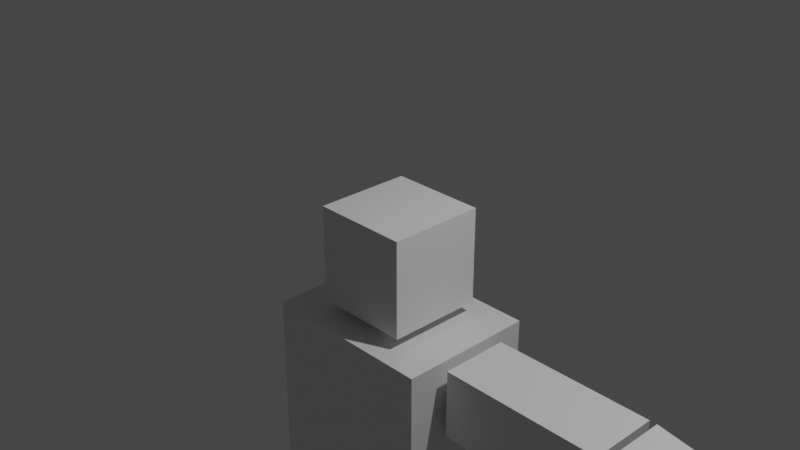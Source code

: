 # Source: orc.blend  (saved by Blender 2.83.18; exported with 4.5.12 LTS)
import bpy
from mathutils import Matrix  # noqa: F401  (used for matrix-valued properties, if any)

bpy.ops.wm.read_factory_settings(use_empty=True)
scene = bpy.context.scene
scene.name = 'Scene'

# ---- collections
col_collection = bpy.data.collections.new('Collection'); scene.collection.children.link(col_collection)

# ---- materials (node trees are filled in below, after node groups)
mat_material = bpy.data.materials.new('Material')
mat_material.alpha_threshold = 0.0
mat_material.use_transparent_shadow = False
mat_material.line_color = (0.0, 0.0, 0.0, 1.0)

# ---- material node trees
mat_material.use_nodes = True; mat_material.node_tree.nodes.clear()
_N = mat_material.node_tree.nodes; _L = mat_material.node_tree.links
n0 = _N.new('ShaderNodeOutputMaterial'); n0.name = 'Material Output'; n0.location = (300, 300)
n1 = _N.new('ShaderNodeBsdfPrincipled'); n1.name = 'Principled BSDF'; n1.location = (10, 300)
n1.distribution = 'GGX'
n1.subsurface_method = 'BURLEY'
n1.inputs[2].default_value = 0.4
n1.inputs[3].default_value = 1.45
n1.inputs[27].default_value = (0.0, 0.0, 0.0, 1.0)
n1.inputs[28].default_value = 1.0
_L.new(n1.outputs[0], n0.inputs[0])
n0.is_active_output = True

# ---- world
world_world = bpy.data.worlds.new('World'); scene.world = world_world
world_world.use_nodes = True; world_world.node_tree.nodes.clear()
_N = world_world.node_tree.nodes; _L = world_world.node_tree.links
n0 = _N.new('ShaderNodeOutputWorld'); n0.name = 'World Output'; n0.location = (300, 300)
n1 = _N.new('ShaderNodeBackground'); n1.name = 'Background'; n1.location = (10, 300)
n1.inputs[0].default_value = (0.05088, 0.05088, 0.05088, 1.0)
_L.new(n1.outputs[0], n0.inputs[0])
n0.is_active_output = True
world_world.color = (0.05088, 0.05088, 0.05088)
world_world.use_sun_shadow = False
world_world.sun_shadow_jitter_overblur = 0.0

# ---- cameras
cam_camera = bpy.data.cameras.new('Camera')
cam_camera.clip_end = 100.0
cam_camera.ortho_scale = 7.314

# ---- lights
light_light = bpy.data.lights.new('Light', 'POINT')
light_light.transmission_factor = 0.0
light_light.energy = 1000.0
light_light.shadow_soft_size = 0.1
light_light.shadow_maximum_resolution = 0.006
light_light.use_absolute_resolution = True

# ---- meshes
me_cube = bpy.data.meshes.new('Cube')
me_cube.from_pydata([(1.0, 1.0, 1.0), (1.0, 1.0, -1.0), (1.0, -1.0, 1.0), (1.0, -1.0, -1.0), (-1.0, 1.0, 1.0), (-1.0, 1.0, -1.0), (-1.0, -1.0, 1.0), (-1.0, -1.0, -1.0)], [], [(0, 4, 6, 2), (3, 2, 6, 7), (7, 6, 4, 5), (5, 1, 3, 7), (1, 0, 2, 3), (5, 4, 0, 1)])
_uv = me_cube.uv_layers.new(name='UVMap')
_uv.uv.foreach_set('vector', [0.625, 0.5, 0.875, 0.5, 0.875, 0.75, 0.625, 0.75, 0.375, 0.75, 0.625, 0.75, 0.625, 1.0, 0.375, 1.0, 0.375, 0.0, 0.625, 0.0, 0.625, 0.25, 0.375, 0.25, 0.125, 0.5, 0.375, 0.5, 0.375, 0.75, 0.125, 0.75, 0.375, 0.5, 0.625, 0.5, 0.625, 0.75, 0.375, 0.75, 0.375, 0.25, 0.625, 0.25, 0.625, 0.5, 0.375, 0.5])
me_cube.materials.append(mat_material)
me_cube.use_remesh_preserve_volume = False
me_cube.use_remesh_preserve_attributes = False
me_cube.use_mirror_vertex_groups = False
me_cube.update()
me_cube_001 = bpy.data.meshes.new('Cube.001')
me_cube_001.from_pydata([(1.0, 1.0, 1.0), (1.0, 1.0, -1.0), (1.0, -1.0, 1.0), (1.0, -1.0, -1.0), (-1.0, 1.0, 1.0), (-1.0, 1.0, -1.0), (-1.0, -1.0, 1.0), (-1.0, -1.0, -1.0)], [], [(0, 4, 6, 2), (3, 2, 6, 7), (7, 6, 4, 5), (5, 1, 3, 7), (1, 0, 2, 3), (5, 4, 0, 1)])
_uv = me_cube_001.uv_layers.new(name='UVMap')
_uv.uv.foreach_set('vector', [0.625, 0.5, 0.875, 0.5, 0.875, 0.75, 0.625, 0.75, 0.375, 0.75, 0.625, 0.75, 0.625, 1.0, 0.375, 1.0, 0.375, 0.0, 0.625, 0.0, 0.625, 0.25, 0.375, 0.25, 0.125, 0.5, 0.375, 0.5, 0.375, 0.75, 0.125, 0.75, 0.375, 0.5, 0.625, 0.5, 0.625, 0.75, 0.375, 0.75, 0.375, 0.25, 0.625, 0.25, 0.625, 0.5, 0.375, 0.5])
me_cube_001.materials.append(mat_material)
me_cube_001.use_remesh_preserve_volume = False
me_cube_001.use_remesh_preserve_attributes = False
me_cube_001.use_mirror_vertex_groups = False
me_cube_001.update()
me_cube_002 = bpy.data.meshes.new('Cube.002')
me_cube_002.from_pydata([(1.0, 1.0, 1.0), (1.0, 1.0, -1.0), (1.0, -1.0, 1.0), (1.0, -1.0, -1.0), (-1.0, 1.0, 1.0), (-1.0, 1.0, -1.0), (-1.0, -1.0, 1.0), (-1.0, -1.0, -1.0)], [], [(0, 4, 6, 2), (3, 2, 6, 7), (7, 6, 4, 5), (5, 1, 3, 7), (1, 0, 2, 3), (5, 4, 0, 1)])
_uv = me_cube_002.uv_layers.new(name='UVMap')
_uv.uv.foreach_set('vector', [0.625, 0.5, 0.875, 0.5, 0.875, 0.75, 0.625, 0.75, 0.375, 0.75, 0.625, 0.75, 0.625, 1.0, 0.375, 1.0, 0.375, 0.0, 0.625, 0.0, 0.625, 0.25, 0.375, 0.25, 0.125, 0.5, 0.375, 0.5, 0.375, 0.75, 0.125, 0.75, 0.375, 0.5, 0.625, 0.5, 0.625, 0.75, 0.375, 0.75, 0.375, 0.25, 0.625, 0.25, 0.625, 0.5, 0.375, 0.5])
me_cube_002.materials.append(mat_material)
me_cube_002.use_remesh_preserve_volume = False
me_cube_002.use_remesh_preserve_attributes = False
me_cube_002.use_mirror_vertex_groups = False
me_cube_002.update()
me_cube_003 = bpy.data.meshes.new('Cube.003')
me_cube_003.from_pydata([(1.0, 0.702, 0.539), (1.0, 0.702, -0.539), (1.0, -0.702, 0.539), (1.0, -0.702, -0.539), (-1.0, 1.0, 1.0), (-1.0, 1.0, -1.0), (-1.0, -1.0, 1.0), (-1.0, -1.0, -1.0)], [], [(0, 4, 6, 2), (3, 2, 6, 7), (7, 6, 4, 5), (5, 1, 3, 7), (1, 0, 2, 3), (5, 4, 0, 1)])
_uv = me_cube_003.uv_layers.new(name='UVMap')
_uv.uv.foreach_set('vector', [0.625, 0.5, 0.875, 0.5, 0.875, 0.75, 0.625, 0.75, 0.375, 0.75, 0.625, 0.75, 0.625, 1.0, 0.375, 1.0, 0.375, 0.0, 0.625, 0.0, 0.625, 0.25, 0.375, 0.25, 0.125, 0.5, 0.375, 0.5, 0.375, 0.75, 0.125, 0.75, 0.375, 0.5, 0.625, 0.5, 0.625, 0.75, 0.375, 0.75, 0.375, 0.25, 0.625, 0.25, 0.625, 0.5, 0.375, 0.5])
me_cube_003.materials.append(mat_material)
me_cube_003.use_remesh_preserve_volume = False
me_cube_003.use_remesh_preserve_attributes = False
me_cube_003.use_mirror_vertex_groups = False
me_cube_003.update()
me_cube_004 = bpy.data.meshes.new('Cube.004')
me_cube_004.from_pydata([(1.0, 1.0, 1.0), (1.0, 1.0, -1.0), (1.0, -1.0, 1.0), (1.0, -1.0, -1.0), (-1.0, 1.0, 1.0), (-1.0, 1.0, -1.0), (-1.0, -1.0, 1.0), (-1.0, -1.0, -1.0)], [], [(0, 4, 6, 2), (3, 2, 6, 7), (7, 6, 4, 5), (5, 1, 3, 7), (1, 0, 2, 3), (5, 4, 0, 1)])
_uv = me_cube_004.uv_layers.new(name='UVMap')
_uv.uv.foreach_set('vector', [0.625, 0.5, 0.875, 0.5, 0.875, 0.75, 0.625, 0.75, 0.375, 0.75, 0.625, 0.75, 0.625, 1.0, 0.375, 1.0, 0.375, 0.0, 0.625, 0.0, 0.625, 0.25, 0.375, 0.25, 0.125, 0.5, 0.375, 0.5, 0.375, 0.75, 0.125, 0.75, 0.375, 0.5, 0.625, 0.5, 0.625, 0.75, 0.375, 0.75, 0.375, 0.25, 0.625, 0.25, 0.625, 0.5, 0.375, 0.5])
me_cube_004.materials.append(mat_material)
me_cube_004.use_remesh_preserve_volume = False
me_cube_004.use_remesh_preserve_attributes = False
me_cube_004.use_mirror_vertex_groups = False
me_cube_004.update()
me_cube_005 = bpy.data.meshes.new('Cube.005')
me_cube_005.from_pydata([(1.0, 1.0, 1.0), (1.0, 1.0, -1.0), (1.0, -1.0, 1.0), (1.0, -1.0, -1.0), (-1.0, 1.0, 1.0), (-1.0, 1.0, -1.0), (-1.0, -1.0, 1.0), (-1.0, -1.0, -1.0)], [], [(0, 4, 6, 2), (3, 2, 6, 7), (7, 6, 4, 5), (5, 1, 3, 7), (1, 0, 2, 3), (5, 4, 0, 1)])
_uv = me_cube_005.uv_layers.new(name='UVMap')
_uv.uv.foreach_set('vector', [0.625, 0.5, 0.875, 0.5, 0.875, 0.75, 0.625, 0.75, 0.375, 0.75, 0.625, 0.75, 0.625, 1.0, 0.375, 1.0, 0.375, 0.0, 0.625, 0.0, 0.625, 0.25, 0.375, 0.25, 0.125, 0.5, 0.375, 0.5, 0.375, 0.75, 0.125, 0.75, 0.375, 0.5, 0.625, 0.5, 0.625, 0.75, 0.375, 0.75, 0.375, 0.25, 0.625, 0.25, 0.625, 0.5, 0.375, 0.5])
me_cube_005.materials.append(mat_material)
me_cube_005.use_remesh_preserve_volume = False
me_cube_005.use_remesh_preserve_attributes = False
me_cube_005.use_mirror_vertex_groups = False
me_cube_005.update()
me_cube_006 = bpy.data.meshes.new('Cube.006')
me_cube_006.from_pydata([(1.0, 1.0, 1.0), (1.0, 1.0, -1.0), (1.0, -1.0, 1.0), (1.0, -1.0, -1.0), (-1.0, 1.0, 1.0), (-1.0, 1.0, -1.0), (-1.0, -1.0, 1.0), (-1.0, -1.0, -1.0)], [], [(0, 4, 6, 2), (3, 2, 6, 7), (7, 6, 4, 5), (5, 1, 3, 7), (1, 0, 2, 3), (5, 4, 0, 1)])
_uv = me_cube_006.uv_layers.new(name='UVMap')
_uv.uv.foreach_set('vector', [0.625, 0.5, 0.875, 0.5, 0.875, 0.75, 0.625, 0.75, 0.375, 0.75, 0.625, 0.75, 0.625, 1.0, 0.375, 1.0, 0.375, 0.0, 0.625, 0.0, 0.625, 0.25, 0.375, 0.25, 0.125, 0.5, 0.375, 0.5, 0.375, 0.75, 0.125, 0.75, 0.375, 0.5, 0.625, 0.5, 0.625, 0.75, 0.375, 0.75, 0.375, 0.25, 0.625, 0.25, 0.625, 0.5, 0.375, 0.5])
me_cube_006.materials.append(mat_material)
me_cube_006.use_remesh_preserve_volume = False
me_cube_006.use_remesh_preserve_attributes = False
me_cube_006.use_mirror_vertex_groups = False
me_cube_006.update()
me_cube_007 = bpy.data.meshes.new('Cube.007')
me_cube_007.from_pydata([(1.0, 1.0, 1.0), (1.0, 1.0, -1.0), (1.0, -1.0, 1.0), (1.0, -1.0, -1.0), (-1.0, 1.0, 1.0), (-1.0, 1.0, -1.0), (-1.0, -1.0, 1.0), (-1.0, -1.0, -1.0)], [], [(0, 4, 6, 2), (3, 2, 6, 7), (7, 6, 4, 5), (5, 1, 3, 7), (1, 0, 2, 3), (5, 4, 0, 1)])
_uv = me_cube_007.uv_layers.new(name='UVMap')
_uv.uv.foreach_set('vector', [0.625, 0.5, 0.875, 0.5, 0.875, 0.75, 0.625, 0.75, 0.375, 0.75, 0.625, 0.75, 0.625, 1.0, 0.375, 1.0, 0.375, 0.0, 0.625, 0.0, 0.625, 0.25, 0.375, 0.25, 0.125, 0.5, 0.375, 0.5, 0.375, 0.75, 0.125, 0.75, 0.375, 0.5, 0.625, 0.5, 0.625, 0.75, 0.375, 0.75, 0.375, 0.25, 0.625, 0.25, 0.625, 0.5, 0.375, 0.5])
me_cube_007.materials.append(mat_material)
me_cube_007.use_remesh_preserve_volume = False
me_cube_007.use_remesh_preserve_attributes = False
me_cube_007.use_mirror_vertex_groups = False
me_cube_007.update()
me_cube_008 = bpy.data.meshes.new('Cube.008')
me_cube_008.from_pydata([(1.0, 1.0, 1.0), (1.0, 1.0, -1.0), (1.0, -1.0, 1.0), (1.0, -1.0, -1.0), (-1.0, 1.0, 1.0), (-1.0, 1.0, -1.0), (-1.0, -1.0, 1.0), (-1.0, -1.0, -1.0)], [], [(0, 4, 6, 2), (3, 2, 6, 7), (7, 6, 4, 5), (5, 1, 3, 7), (1, 0, 2, 3), (5, 4, 0, 1)])
_uv = me_cube_008.uv_layers.new(name='UVMap')
_uv.uv.foreach_set('vector', [0.625, 0.5, 0.875, 0.5, 0.875, 0.75, 0.625, 0.75, 0.375, 0.75, 0.625, 0.75, 0.625, 1.0, 0.375, 1.0, 0.375, 0.0, 0.625, 0.0, 0.625, 0.25, 0.375, 0.25, 0.125, 0.5, 0.375, 0.5, 0.375, 0.75, 0.125, 0.75, 0.375, 0.5, 0.625, 0.5, 0.625, 0.75, 0.375, 0.75, 0.375, 0.25, 0.625, 0.25, 0.625, 0.5, 0.375, 0.5])
me_cube_008.materials.append(mat_material)
me_cube_008.use_remesh_preserve_volume = False
me_cube_008.use_remesh_preserve_attributes = False
me_cube_008.use_mirror_vertex_groups = False
me_cube_008.update()

# ---- objects
ob_cube = bpy.data.objects.new('Cube', me_cube)
ob_light = bpy.data.objects.new('Light', light_light)
ob_camera = bpy.data.objects.new('Camera', cam_camera)
ob_cube_001 = bpy.data.objects.new('Cube.001', me_cube_001)
ob_cube_002 = bpy.data.objects.new('Cube.002', me_cube_002)
ob_cube_003 = bpy.data.objects.new('Cube.003', me_cube_003)
ob_cube_004 = bpy.data.objects.new('Cube.004', me_cube_004)
ob_cube_005 = bpy.data.objects.new('Cube.005', me_cube_005)
ob_cube_006 = bpy.data.objects.new('Cube.006', me_cube_006)
ob_cube_007 = bpy.data.objects.new('Cube.007', me_cube_007)
ob_cube_008 = bpy.data.objects.new('Cube.008', me_cube_008)

# ---- transforms, parenting, visibility, modifiers, constraints
ob_cube.location = (0.0, 0.0, -0.4137)
ob_cube.scale = (0.5448, 0.5448, 0.5448)
ob_cube.lock_rotations_4d = False
ob_cube.empty_display_type = 'ARROWS'
ob_cube.lineart.crease_threshold = 0.0
ob_light.location = (4.076, 1.005, 5.904)
ob_light.rotation_euler = (0.6503, 0.05522, 1.866)
ob_light.lock_rotations_4d = False
ob_light.empty_display_type = 'ARROWS'
ob_light.color = (0.0, 0.0, 0.0, 0.0)
ob_light.lineart.crease_threshold = 0.0
ob_camera.location = (7.359, -6.926, 4.958)
ob_camera.rotation_euler = (1.109, 0.0, 0.8149)
ob_camera.lock_rotations_4d = False
ob_camera.empty_display_type = 'ARROWS'
ob_camera.color = (0.0, 0.0, 0.0, 0.0)
ob_camera.display_type = 'WIRE'
ob_camera.lineart.crease_threshold = 0.0
ob_cube_001.location = (0.0, 0.0, -2.09)
ob_cube_001.scale = (1.0, 0.7785, 1.0)
ob_cube_001.lock_rotations_4d = False
ob_cube_001.empty_display_type = 'ARROWS'
ob_cube_001.lineart.crease_threshold = 0.0
ob_cube_002.location = (2.003, -7.607e-08, -1.524)
ob_cube_002.scale = (0.9078, 0.3889, 0.3889)
ob_cube_002.lock_rotations_4d = False
ob_cube_002.empty_display_type = 'ARROWS'
ob_cube_002.lineart.crease_threshold = 0.0
ob_cube_003.location = (3.898, -7.607e-08, -1.524)
ob_cube_003.scale = (0.9078, 0.3889, 0.3889)
ob_cube_003.lock_rotations_4d = False
ob_cube_003.empty_display_type = 'ARROWS'
ob_cube_003.lineart.crease_threshold = 0.0
ob_cube_004.location = (0.0, 0.0, -3.549)
ob_cube_004.scale = (1.0, 0.7785, 0.4019)
ob_cube_004.lock_rotations_4d = False
ob_cube_004.empty_display_type = 'ARROWS'
ob_cube_004.lineart.crease_threshold = 0.0
ob_cube_005.location = (0.5661, 0.0, -4.877)
ob_cube_005.scale = (0.427, 0.4961, 0.8507)
ob_cube_005.lock_rotations_4d = False
ob_cube_005.empty_display_type = 'ARROWS'
ob_cube_005.lineart.crease_threshold = 0.0
ob_cube_006.location = (0.5661, 0.0, -6.619)
ob_cube_006.scale = (0.1916, 0.4488, 0.8507)
ob_cube_006.lock_rotations_4d = False
ob_cube_006.empty_display_type = 'ARROWS'
ob_cube_006.lineart.crease_threshold = 0.0
ob_cube_007.location = (0.5661, -0.3219, -7.8)
ob_cube_007.scale = (0.1916, 0.8063, 0.2367)
ob_cube_007.lock_rotations_4d = False
ob_cube_007.empty_display_type = 'ARROWS'
ob_cube_007.lineart.crease_threshold = 0.0
ob_cube_008.location = (5.216, -7.607e-08, -1.524)
ob_cube_008.scale = (0.361, 0.249, 0.2008)
ob_cube_008.lock_rotations_4d = False
ob_cube_008.empty_display_type = 'ARROWS'
ob_cube_008.lineart.crease_threshold = 0.0

# ---- collection membership
col_collection.objects.link(ob_cube)
col_collection.objects.link(ob_light)
col_collection.objects.link(ob_camera)
col_collection.objects.link(ob_cube_001)
col_collection.objects.link(ob_cube_002)
col_collection.objects.link(ob_cube_003)
col_collection.objects.link(ob_cube_004)
col_collection.objects.link(ob_cube_005)
col_collection.objects.link(ob_cube_006)
col_collection.objects.link(ob_cube_007)
col_collection.objects.link(ob_cube_008)

# ---- scene / render settings (as saved in the file)
scene.camera = ob_camera
scene.frame_start = 1; scene.frame_end = 250; scene.frame_set(1)
scene.render.engine = 'BLENDER_EEVEE_NEXT'
scene.cycles.use_denoising = False
scene.cycles.samples = 128
scene.cycles.sampling_pattern = 'TABULATED_SOBOL'
scene.cycles.use_adaptive_sampling = False
scene.cycles.use_light_tree = False
scene.view_settings.view_transform = 'Filmic'
bpy.context.view_layer.update()
